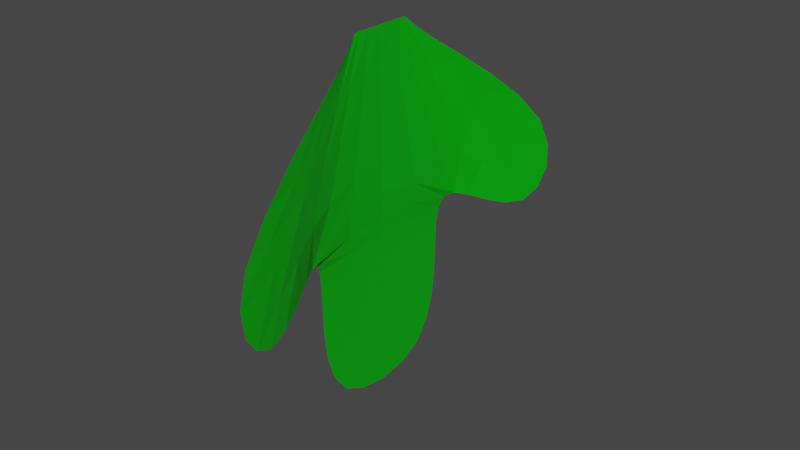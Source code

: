 # Source: leaf.blend  (saved by Blender 2.91.10; exported with 4.5.12 LTS)
import bpy
from mathutils import Matrix  # noqa: F401  (used for matrix-valued properties, if any)

bpy.ops.wm.read_factory_settings(use_empty=True)
scene = bpy.context.scene
scene.name = 'Scene'

# ---- collections
col_collection = bpy.data.collections.new('Collection'); scene.collection.children.link(col_collection)

# ---- materials (node trees are filled in below, after node groups)
mat_material = bpy.data.materials.new('Material')
mat_material.alpha_threshold = 0.0
mat_material.use_transparent_shadow = False
mat_material.line_color = (0.0, 0.0, 0.0, 1.0)

# ---- material node trees
mat_material.use_nodes = True; mat_material.node_tree.nodes.clear()
_N = mat_material.node_tree.nodes; _L = mat_material.node_tree.links
n0 = _N.new('ShaderNodeOutputMaterial'); n0.name = 'Material Output'; n0.location = (300, 300)
n1 = _N.new('ShaderNodeBsdfPrincipled'); n1.name = 'Principled BSDF'; n1.location = (10, 300)
n1.distribution = 'GGX'
n1.subsurface_method = 'BURLEY'
n1.inputs[0].default_value = (0.0, 0.4575, 0.003531, 1.0)
n1.inputs[2].default_value = 0.4
n1.inputs[3].default_value = 1.45
n1.inputs[27].default_value = (0.0, 0.0, 0.0, 1.0)
n1.inputs[28].default_value = 1.0
_L.new(n1.outputs[0], n0.inputs[0])
n0.is_active_output = True

# ---- world
world_world = bpy.data.worlds.new('World'); scene.world = world_world
world_world.use_nodes = True; world_world.node_tree.nodes.clear()
_N = world_world.node_tree.nodes; _L = world_world.node_tree.links
n0 = _N.new('ShaderNodeOutputWorld'); n0.name = 'World Output'; n0.location = (300, 300)
n1 = _N.new('ShaderNodeBackground'); n1.name = 'Background'; n1.location = (10, 300)
n1.inputs[0].default_value = (0.05088, 0.05088, 0.05088, 1.0)
_L.new(n1.outputs[0], n0.inputs[0])
n0.is_active_output = True
world_world.color = (0.05088, 0.05088, 0.05088)
world_world.use_sun_shadow = False
world_world.sun_shadow_jitter_overblur = 0.0

# ---- meshes
me_plane = bpy.data.meshes.new('Plane')
me_plane.from_pydata([(0.1316, -1.515, -0.2689), (1.0, -0.1031, 0.0), (0.1316, 1.515, -0.2689), (1.0, 0.1031, 0.0), (-0.004134, 0.5032, 0.0), (-0.004134, -0.5032, 0.0), (1.0, -0.2923, 0.0), (1.0, 0.2923, 0.0), (-1.219, 0.4794, 0.0), (-1.219, -0.4794, 0.0), (-0.5231, -1.126, -0.2689), (-0.5231, 1.126, -0.2689), (-0.4092, -0.4913, 0.003413), (-0.4092, 0.4913, 0.003413)], [], [(4, 7, 3, 2, 11), (0, 1, 6, 5, 10), (5, 6, 7, 4), (12, 13, 8, 9), (5, 4, 13, 12)])
_uv = me_plane.uv_layers.new(name='UVMap')
_uv.uv.foreach_set('vector', [0.0, 0.6667, 1.0, 0.6667, 1.0, 1.0, 0.0, 1.0, 0.0, 0.8333, 0.0, 0.0, 1.0, 0.0, 1.0, 0.3333, 0.0, 0.3333, 0.0, 0.1667, 0.0, 0.3333, 1.0, 0.3333, 1.0, 0.6667, 0.0, 0.6667, 0.0, 0.3333, 0.0, 0.6667, 0.0, 0.6667, 0.0, 0.3333, 0.0, 0.3333, 0.0, 0.6667, 0.0, 0.6667, 0.0, 0.3333])
me_plane.materials.append(mat_material)
me_plane.use_remesh_fix_poles = True
me_plane.use_remesh_preserve_attributes = False
me_plane.use_mirror_vertex_groups = False
me_plane.update()

# ---- objects
ob_plane = bpy.data.objects.new('Plane', me_plane)

# ---- transforms, parenting, visibility, modifiers, constraints
ob_plane.location = (0.0, 0.0, -0.9958)
ob_plane.rotation_euler = (-0.0, -1.571, 0.0)
ob_plane.lineart.crease_threshold = 0.0
_m = ob_plane.modifiers.new('Subdivision', 'SUBSURF')
_m.uv_smooth = 'PRESERVE_CORNERS'

# ---- collection membership
col_collection.objects.link(ob_plane)

# ---- scene / render settings (as saved in the file)
scene.frame_start = 1; scene.frame_end = 250; scene.frame_set(1)
scene.render.engine = 'BLENDER_EEVEE_NEXT'
scene.cycles.use_denoising = False
scene.cycles.samples = 128
scene.cycles.sampling_pattern = 'TABULATED_SOBOL'
scene.cycles.use_adaptive_sampling = False
scene.cycles.use_light_tree = False
scene.view_settings.view_transform = 'Filmic'
bpy.context.view_layer.update()

# ---- added for rendering (the .blend has no active camera and no usable light): camera, sun
cam_auto = bpy.data.cameras.new('AutoCamera')
cam_auto.lens = 50.0
cam_auto.sensor_width = 36.0
cam_auto.clip_end = 1000.0
ob_auto_camera = bpy.data.objects.new('AutoCamera', cam_auto)
scene.collection.objects.link(ob_auto_camera)
ob_auto_camera.location = (3.61698, -4.1811, 1.6819)
ob_auto_camera.rotation_euler = (1.09748, -7.21219e-08, 0.694738)
scene.camera = ob_auto_camera
light_auto_sun = bpy.data.lights.new('AutoSun', 'SUN')
light_auto_sun.energy = 3.0
light_auto_sun.angle = 0.0523599
ob_auto_sun = bpy.data.objects.new('AutoSun', light_auto_sun)
scene.collection.objects.link(ob_auto_sun)
ob_auto_sun.rotation_euler = (0.872665, 0.174533, 0.523599)
bpy.context.view_layer.update()
